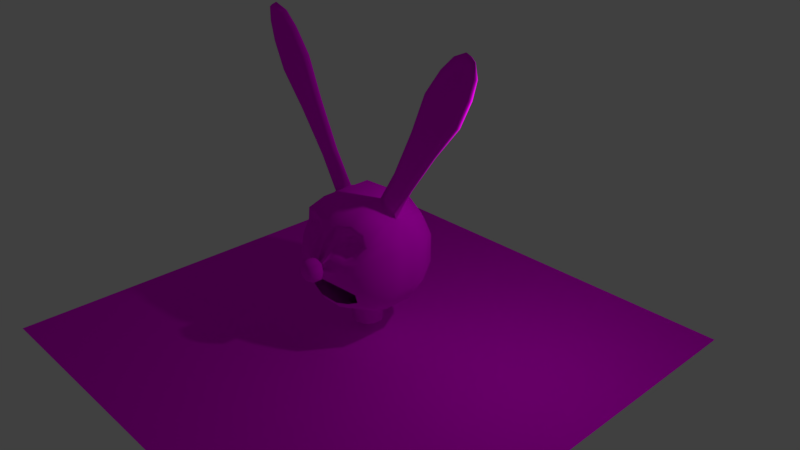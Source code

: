 # Source: rabbit_thingy.blend  (saved by Blender 2.79.0; exported with 4.5.12 LTS)
import bpy
from mathutils import Matrix  # noqa: F401  (used for matrix-valued properties, if any)

bpy.ops.wm.read_factory_settings(use_empty=True)
scene = bpy.context.scene
scene.name = 'Scene'

# ---- collections
col_collection_1 = bpy.data.collections.new('Collection 1'); scene.collection.children.link(col_collection_1)

# ---- images (referenced by path relative to the original .blend; pixels are not part of the script)
import os
ASSET_DIR = os.environ.get("B2B_ASSET_DIR", "")  # directory of the original .blend (textures are referenced by path, not embedded)
HERE = os.path.dirname(os.path.abspath(__file__))  # packed textures are extracted next to this script under _unpacked/

def load_image(name, relpath, width, height, colorspace="sRGB"):
    """Load a texture the original file referenced (path relative to the .blend, or extracted next to this script)."""
    p = next((c for c in (os.path.join(HERE, relpath), os.path.join(ASSET_DIR, relpath)) if relpath and os.path.exists(c)), "")
    if p:
        img = bpy.data.images.load(p, check_existing=True)
        img.name = name
    else:  # same state as the original file: an image datablock whose file is absent (Cycles renders it pink)
        img = bpy.data.images.new(name, width, height)
        img.source = "FILE"
        img.filepath = "//" + (relpath or name)
    img.colorspace_settings.name = colorspace
    return img
img_crying_jpg = load_image('crying.jpg', 'crying.jpg', 1024, 1024, 'sRGB')
img_aaaaaaaa_png = load_image('aaaaaaaa.png', 'aaaaaaaa.png', 1024, 1024, 'sRGB')

# ---- materials (node trees are filled in below, after node groups)
mat_material_002 = bpy.data.materials.new('Material.002')
mat_material_002.alpha_threshold = 0.0
mat_material_002.roughness = 0.5
mat_material_004 = bpy.data.materials.new('Material.004')
mat_material_004.alpha_threshold = 0.0
mat_material_004.roughness = 0.5

# ---- material node trees
mat_material_002.use_nodes = True; mat_material_002.node_tree.nodes.clear()
_N = mat_material_002.node_tree.nodes; _L = mat_material_002.node_tree.links
n0 = _N.new('ShaderNodeOutputMaterial'); n0.name = 'Material Output'; n0.location = (300, 300)
n1 = _N.new('ShaderNodeTexImage'); n1.name = 'Image Texture'; n1.location = (-292, 277)
n1.width = 140
n1.image = img_crying_jpg
n2 = _N.new('ShaderNodeBsdfDiffuse'); n2.name = 'Diffuse BSDF'; n2.location = (10, 300)
n3 = _N.new('ShaderNodeTexCoord'); n3.name = 'Texture Coordinate'; n3.location = (-503, 263)
_L.new(n1.outputs[0], n2.inputs[0])
_L.new(n2.outputs[0], n0.inputs[0])
_L.new(n3.outputs[0], n1.inputs[0])
n0.is_active_output = True
mat_material_004.use_nodes = True; mat_material_004.node_tree.nodes.clear()
_N = mat_material_004.node_tree.nodes; _L = mat_material_004.node_tree.links
n0 = _N.new('ShaderNodeOutputMaterial'); n0.name = 'Material Output'; n0.location = (300, 300)
n1 = _N.new('ShaderNodeTexImage'); n1.name = 'Image Texture'; n1.location = (-303, 263)
n1.width = 140
n1.image = img_aaaaaaaa_png
n1.projection = 'BOX'
n2 = _N.new('ShaderNodeBsdfDiffuse'); n2.name = 'Diffuse BSDF'; n2.location = (10, 300)
n2.inputs[1].default_value = 0.3417
n3 = _N.new('ShaderNodeTexCoord'); n3.name = 'Texture Coordinate'; n3.location = (-557, 327)
_L.new(n1.outputs[0], n2.inputs[0])
_L.new(n2.outputs[0], n0.inputs[0])
_L.new(n3.outputs[3], n1.inputs[0])
n0.is_active_output = True

# ---- world
world_world = bpy.data.worlds.new('World'); scene.world = world_world
world_world.color = (0.05088, 0.05088, 0.05088)
world_world.use_sun_shadow = False
world_world.sun_shadow_jitter_overblur = 0.0
world_world.cycles.sampling_method = 'MANUAL'

# ---- cameras
cam_camera = bpy.data.cameras.new('Camera')
cam_camera.clip_end = 100.0
cam_camera.lens = 35.0
cam_camera.sensor_width = 32.0
cam_camera.sensor_height = 18.0
cam_camera.ortho_scale = 7.314
cam_camera.dof.focus_distance = 0.0

# ---- lights
light_lamp = bpy.data.lights.new('Lamp', 'POINT')
light_lamp.transmission_factor = 0.0
light_lamp.cutoff_distance = 30.0
light_lamp.energy = 100.0
light_lamp.shadow_buffer_clip_start = 1.001
light_lamp.shadow_soft_size = 0.1
light_lamp.shadow_maximum_resolution = 0.006
light_lamp.use_absolute_resolution = True

# ---- meshes
me_plane = bpy.data.meshes.new('Plane')
me_plane.from_pydata([(-1.0, -1.0, 0.0), (1.0, -1.0, 0.0), (-1.0, 1.0, 0.0), (1.0, 1.0, 0.0)], [], [(0, 1, 3, 2)])
me_plane.materials.append(mat_material_002)
me_plane.use_remesh_preserve_volume = False
me_plane.use_remesh_preserve_attributes = False
me_plane.use_mirror_vertex_groups = False
me_plane.update()
me_cube = bpy.data.meshes.new('Cube')
me_cube.from_pydata([(-0.8465, 0.8465, -0.8465), (-0.642, -0.7603, 0.6967), (-0.8465, 0.8465, 0.8465), (-0.3333, 1.0, -1.0), (-0.2371, -1.09, -0.8643), (-1.0, -0.3333, -1.0), (-1.0, 0.3333, -1.0), (-0.6582, -0.8243, 0.485), (-1.0, 1.0, -0.3333), (-1.0, 1.0, 0.3333), (-0.3333, 1.0, 1.0), (-0.4333, -0.8123, 0.6771), (-1.0, -0.3333, 1.0), (-1.0, 0.3333, 1.0), (-0.4429, 1.329, 0.4429), (-0.4429, 1.329, -0.4429), (-1.329, -0.4429, -0.4429), (-1.329, 0.4429, -0.4429), (-1.329, -0.4429, 0.4429), (-1.329, 0.4429, 0.4429), (0.08362, -1.327, -0.2462), (-0.08371, -1.327, -0.2462), (-0.4453, -0.9302, 0.4539), (-0.4429, 0.4429, 1.329), (-0.4429, -0.4429, 1.329), (-0.2298, 0.2692, -1.393), (-0.2388, -0.2692, -1.393), (-0.1074, -1.329, -0.1074), (-0.1074, -1.329, 0.1074), (-0.1875, -1.41, -0.1875), (-0.1875, -1.41, 0.1875), (-0.1875, -1.612, -0.1875), (-0.1875, -1.612, 0.1875), (-0.1075, -1.699, -0.1075), (-0.1075, -1.699, 0.1075), (-1.0, -1.0, 0.0), (-1.0, 1.0, 0.0), (-0.4429, 1.329, 0.0), (-1.329, -0.4429, 0.0), (-1.329, 0.4429, 0.0), (-0.1074, -1.329, 0.0), (-0.1402, -1.329, 0.0), (-0.2447, -1.41, -1.49e-08), (-0.2447, -1.612, -7.451e-08), (-0.1403, -1.699, -1.043e-07), (-0.8566, -0.8305, 0.6145), (-0.9233, 0.9233, 0.5899), (-0.3881, 1.164, 0.7215), (-1.164, -0.3881, 0.7215), (-1.164, 0.3881, 0.7215), (-0.2525, -1.025, 0.55), (-0.5899, 0.9233, -0.9233), (-0.5495, -1.019, -0.7936), (-0.5899, 0.9233, 0.9233), (-0.5681, -0.9205, 0.9387), (-0.7215, 1.164, 0.3881), (-0.7215, 1.164, -0.3881), (-0.5013, -1.174, -0.3522), (-0.5735, -1.123, 0.2327), (-0.7215, 0.3881, 1.164), (-0.7215, -0.3881, 1.164), (-0.7215, 0.3881, -1.164), (-0.7215, -0.3881, -1.164), (-0.5537, -1.164, 0.0), (-0.7215, 1.164, 0.0), (-0.6557, 1.044, 0.6557), (-0.5465, -0.7985, 0.5838), (-0.9626, -0.808, 0.6257), (-0.8976, -0.8325, 0.9262), (-0.6214, -0.9233, 1.042), (-0.5966, -1.164, 0.1489), (-0.9393, -1.0, 0.3083), (-0.1248, -1.049, 0.5537), (-0.1074, -1.329, 0.1074), (-0.213, -1.014, 0.9397), (-0.7456, -0.7887, 0.5836), (-0.7777, -0.8576, 0.8248), (-0.5569, -0.8577, 0.8306), (-0.5584, -1.008, 0.3321), (-0.7946, -0.9836, 0.3794), (-0.3671, -0.9279, 0.5635), (-0.3201, -1.232, 0.3145), (-0.3207, -0.9914, 0.7988), (-0.6748, -0.7325, 0.601), (-0.709, -0.8181, 0.7465), (-0.5426, -0.7846, 0.7398), (-0.5458, -0.9006, 0.4077), (-0.7001, -0.904, 0.4477), (-0.4248, -0.8327, 0.5513), (-0.4097, -1.07, 0.409), (-0.402, -0.9039, 0.7264), (-1.0, -0.1111, -1.0), (-1.0, 0.1111, -1.0), (-0.8928, -0.0344, 1.343), (-0.9742, 0.02339, 1.041), (-1.329, -0.1476, -0.4429), (-1.329, 0.1476, -0.4429), (-1.329, -0.1476, 0.4429), (-1.329, 0.1476, 0.4429), (-0.4917, 0.02141, 1.326), (-0.7954, -0.03387, 1.401), (-0.3485, -0.1171, -1.393), (-0.3485, 0.1154, -1.393), (-1.329, -0.1476, 0.0), (-1.329, 0.1476, 0.0), (-1.164, -0.1294, 0.7215), (-1.164, 0.1294, 0.7215), (-0.7215, -0.1294, -1.164), (-0.7215, 0.1294, -1.164), (-0.7331, 0.08506, 1.184), (-0.8047, -0.08466, 1.305), (-1.0, -0.05815, 1.0), (-1.0, 0.05815, 1.0), (-0.4429, 0.05594, 1.329), (-0.4429, -0.05594, 1.329), (-0.7215, 0.1294, 1.164), (-0.7215, -0.1294, 1.164), (-2.89, 0.008895, 4.834), (-2.819, -0.0829, 4.713), (-2.79, -0.05018, 4.636), (-3.002, -0.01969, 4.768), (-2.778, -0.0206, 4.9), (-2.764, -0.05036, 4.652), (-2.629, 0.04095, 3.43), (-2.206, 0.1489, 3.68), (-1.784, 0.03749, 3.929), (-2.511, -0.07197, 3.503), (-2.207, -0.1113, 3.68), (-1.904, -0.06941, 3.861), (-2.91, 0.0357, 4.03), (-2.781, -0.06722, 4.079), (-2.541, -0.09231, 4.246), (-2.278, -0.06508, 4.376), (-2.542, 0.1299, 4.248), (-2.173, 0.03269, 4.465), (-1.727, 0.1097, 2.868), (-1.416, 0.02761, 3.051), (-2.038, 0.03016, 2.684), (-1.928, -0.0608, 2.766), (-1.728, -0.07212, 2.869), (-1.541, -0.05914, 2.994), (-1.166, 0.08253, 1.917), (-0.9318, 0.02077, 2.055), (-1.4, 0.02269, 1.779), (-1.284, -0.05313, 1.853), (-1.166, -0.04493, 1.917), (-1.053, -0.05211, 1.99), (-3.026, 0.0262, 4.451), (-2.887, -0.05934, 4.464), (-2.754, -0.05784, 4.607), (-2.563, -0.05809, 4.654), (-2.756, 0.09527, 4.61), (-2.485, 0.02398, 4.77), (-0.7331, -0.08506, 1.184), (-0.4917, -0.02141, 1.326), (-0.9742, -0.02339, 1.041), (-2.89, -0.06994, 4.834), (-2.778, -0.04045, 4.9), (-3.002, -0.04136, 4.768), (-3.026, -0.0262, 4.451), (-2.485, -0.02398, 4.77), (-2.038, -0.03016, 2.684), (-2.629, -0.04095, 3.43), (-1.416, -0.02761, 3.051), (-1.784, -0.03749, 3.929), (-2.91, -0.0357, 4.03), (-2.173, -0.03269, 4.465), (-1.4, -0.02269, 1.779), (-0.9318, -0.02077, 2.055), (-0.8444, -0.04685, 1.372), (-0.6828, -0.0525, 1.377), (-0.9262, -0.05357, 1.233), (-2.778, -0.05272, 4.643), (-2.766, -0.06977, 4.745), (-2.871, -0.07002, 4.683), (-2.802, -0.04191, 4.472), (-2.611, -0.04121, 4.584), (-1.861, -0.04188, 2.816), (-2.439, -0.05315, 3.547), (-1.618, -0.04076, 2.96), (-1.978, -0.05113, 3.82), (-2.702, -0.04871, 4.108), (-2.341, -0.04709, 4.32), (-1.213, -0.03409, 1.898), (-1.127, -0.03361, 1.95), (-0.2867, 0.35, -1.329), (-0.2971, -0.35, -1.329), (-0.4429, 0.1476, -1.329), (-0.4429, -0.1476, -1.329), (-0.3485, 0.1154, -1.775), (-0.3485, -0.1171, -1.775), (-0.2298, 0.2692, -1.775), (-0.2388, -0.2692, -1.775), (-0.5899, -0.9233, -0.9233), (-0.9208, -0.8465, -0.7694), (-0.2506, -1.0, -1.0), (-1.0, -1.0, -0.3333), (-0.5537, -1.164, -0.2204), (-0.1074, -1.329, -0.1074), (-0.7891, -0.9604, -0.6808), (-0.8363, -1.055, -0.4379), (0.07566, 0.01052, -0.2017), (-0.07002, 0.0159, -0.2014), (-0.2223, 0.0315, -0.8226), (0.003572, 0.02581, -0.2683), (0.001634, 0.02297, -0.8208), (-0.4763, -0.04323, -0.3332), (-0.5263, -0.02503, -0.7701), (-0.7608, -0.08791, -0.6743), (-0.8051, -0.08889, -0.4353), (-1.082, -0.4446, -0.716), (-0.7493, -0.4341, -0.863), (0.003682, -0.5873, -0.1736), (-0.1011, -0.6012, -0.07784), (0.0022, -0.4433, -0.9456), (-0.3173, -0.4364, -0.9485), (-0.6786, -0.5474, -0.2488), (-1.146, -0.5052, -0.3814), (0.8465, 0.8465, -0.8465), (0.642, -0.7603, 0.6967), (0.8465, 0.8465, 0.8465), (0.3333, 1.0, -1.0), (0.2371, -1.09, -0.8643), (1.0, -0.3333, -1.0), (1.0, 0.3333, -1.0), (0.6582, -0.8243, 0.485), (1.0, 1.0, -0.3333), (1.0, 1.0, 0.3333), (0.3333, 1.0, 1.0), (0.4333, -0.8123, 0.6771), (1.0, -0.3333, 1.0), (1.0, 0.3333, 1.0), (0.4429, 1.329, 0.4429), (0.4429, 1.329, -0.4429), (1.329, -0.4429, -0.4429), (1.329, 0.4429, -0.4429), (1.329, -0.4429, 0.4429), (1.329, 0.4429, 0.4429), (-0.08362, -1.327, -0.2462), (0.08371, -1.327, -0.2462), (0.4453, -0.9302, 0.4539), (0.4429, 0.4429, 1.329), (0.4429, -0.4429, 1.329), (0.2298, 0.2692, -1.393), (0.2388, -0.2692, -1.393), (0.1074, -1.329, -0.1074), (0.1074, -1.329, 0.1074), (0.1875, -1.41, -0.1875), (0.1875, -1.41, 0.1875), (0.1875, -1.612, -0.1875), (0.1875, -1.612, 0.1875), (0.1075, -1.699, -0.1075), (0.1075, -1.699, 0.1075), (0.0, 1.0, -1.0), (0.0, -1.09, -0.8644), (0.0, 1.0, 1.0), (0.0, -1.0, 1.0), (0.0, 1.329, 0.4429), (0.0, 1.329, -0.4429), (0.0, -1.319, -0.3152), (0.0, -1.329, 0.1074), (0.0, 0.4429, 1.329), (0.0, -0.4429, 1.329), (0.0, 0.3436, -1.393), (0.0, -0.3439, -1.393), (0.0, -1.329, -0.1617), (0.0, -1.329, 0.1694), (0.0, -1.41, -0.2417), (0.0, -1.41, 0.2494), (0.0, -1.612, -0.2417), (0.0, -1.612, 0.2494), (0.0, -1.699, -0.1617), (0.0, -1.699, 0.1694), (1.0, -1.0, 0.0), (1.0, 1.0, 0.0), (0.4429, 1.329, 0.0), (1.329, -0.4429, 0.0), (1.329, 0.4429, 0.0), (0.1074, -1.329, 0.0), (0.1402, -1.329, 0.0), (0.2447, -1.41, -1.49e-08), (0.2447, -1.612, -7.451e-08), (0.1403, -1.699, -1.043e-07), (0.0, -1.699, 0.003849), (0.0, 1.329, 0.0), (0.8566, -0.8305, 0.6145), (0.9233, 0.9233, 0.5899), (0.3881, 1.164, 0.7215), (1.164, -0.3881, 0.7215), (1.164, 0.3881, 0.7215), (0.2525, -1.025, 0.55), (0.0, -1.164, 0.5537), (0.0, 1.164, 0.7215), (0.5899, 0.9233, -0.9233), (0.5495, -1.019, -0.7936), (0.5899, 0.9233, 0.9233), (0.5681, -0.9205, 0.9387), (0.7215, 1.164, 0.3881), (0.7215, 1.164, -0.3881), (0.5013, -1.174, -0.3522), (0.5735, -1.123, 0.2327), (0.7215, 0.3881, 1.164), (0.7215, -0.3881, 1.164), (0.7215, 0.3881, -1.164), (0.7215, -0.3881, -1.164), (0.5537, -1.164, 0.0), (0.7215, 1.164, 0.0), (0.6557, 1.044, 0.6557), (0.5465, -0.7985, 0.5838), (0.9626, -0.808, 0.6257), (0.8976, -0.8325, 0.9262), (0.6214, -0.9233, 1.042), (0.5966, -1.164, 0.1489), (0.9393, -1.0, 0.3083), (0.1248, -1.049, 0.5537), (0.1074, -1.329, 0.1074), (0.213, -1.014, 0.9397), (0.7456, -0.7887, 0.5836), (0.7777, -0.8576, 0.8248), (0.5569, -0.8577, 0.8306), (0.5584, -1.008, 0.3321), (0.7946, -0.9836, 0.3794), (0.3671, -0.9279, 0.5635), (0.3201, -1.232, 0.3145), (0.3207, -0.9914, 0.7988), (0.6748, -0.7325, 0.601), (0.709, -0.8181, 0.7465), (0.5426, -0.7846, 0.7398), (0.5458, -0.9006, 0.4077), (0.7001, -0.904, 0.4477), (0.4248, -0.8327, 0.5513), (0.4097, -1.07, 0.409), (0.402, -0.9039, 0.7264), (1.0, -0.1111, -1.0), (1.0, 0.1111, -1.0), (0.8928, -0.0344, 1.343), (0.9742, 0.02339, 1.041), (1.329, -0.1476, -0.4429), (1.329, 0.1476, -0.4429), (1.329, -0.1476, 0.4429), (1.329, 0.1476, 0.4429), (0.4917, 0.02141, 1.326), (0.7954, -0.03387, 1.401), (0.3485, -0.1171, -1.393), (0.3485, 0.1154, -1.393), (0.0, 0.1476, 1.329), (0.0, -0.1476, 1.329), (1.329, -0.1476, 0.0), (1.329, 0.1476, 0.0), (1.164, -0.1294, 0.7215), (1.164, 0.1294, 0.7215), (0.7215, -0.1294, -1.164), (0.7215, 0.1294, -1.164), (0.7331, 0.08506, 1.184), (0.8047, -0.08466, 1.305), (1.0, -0.05815, 1.0), (1.0, 0.05815, 1.0), (0.4429, 0.05594, 1.329), (0.4429, -0.05594, 1.329), (0.7215, 0.1294, 1.164), (0.7215, -0.1294, 1.164), (2.89, 0.008895, 4.834), (2.819, -0.0829, 4.713), (2.79, -0.05018, 4.636), (3.002, -0.01969, 4.768), (2.778, -0.0206, 4.9), (2.764, -0.05036, 4.652), (2.629, 0.04095, 3.43), (2.206, 0.1489, 3.68), (1.784, 0.03749, 3.929), (2.511, -0.07197, 3.503), (2.207, -0.1113, 3.68), (1.904, -0.06941, 3.861), (2.91, 0.0357, 4.03), (2.781, -0.06722, 4.079), (2.541, -0.09231, 4.246), (2.278, -0.06508, 4.376), (2.542, 0.1299, 4.248), (2.173, 0.03269, 4.465), (1.727, 0.1097, 2.868), (1.416, 0.02761, 3.051), (2.038, 0.03016, 2.684), (1.928, -0.0608, 2.766), (1.728, -0.07212, 2.869), (1.541, -0.05914, 2.994), (1.166, 0.08253, 1.917), (0.9318, 0.02077, 2.055), (1.4, 0.02269, 1.779), (1.284, -0.05313, 1.853), (1.166, -0.04493, 1.917), (1.053, -0.05211, 1.99), (3.026, 0.0262, 4.451), (2.887, -0.05934, 4.464), (2.754, -0.05784, 4.607), (2.563, -0.05809, 4.654), (2.756, 0.09527, 4.61), (2.485, 0.02398, 4.77), (0.7331, -0.08506, 1.184), (0.4917, -0.02141, 1.326), (0.9742, -0.02339, 1.041), (2.89, -0.06994, 4.834), (2.778, -0.04045, 4.9), (3.002, -0.04136, 4.768), (3.026, -0.0262, 4.451), (2.485, -0.02398, 4.77), (2.038, -0.03016, 2.684), (2.629, -0.04095, 3.43), (1.416, -0.02761, 3.051), (1.784, -0.03749, 3.929), (2.91, -0.0357, 4.03), (2.173, -0.03269, 4.465), (1.4, -0.02269, 1.779), (0.9318, -0.02077, 2.055), (0.8444, -0.04685, 1.372), (0.6828, -0.0525, 1.377), (0.9262, -0.05357, 1.233), (2.778, -0.05272, 4.643), (2.766, -0.06977, 4.745), (2.871, -0.07002, 4.683), (2.802, -0.04191, 4.472), (2.611, -0.04121, 4.584), (1.861, -0.04188, 2.816), (2.439, -0.05315, 3.547), (1.618, -0.04076, 2.96), (1.978, -0.05113, 3.82), (2.702, -0.04871, 4.108), (2.341, -0.04709, 4.32), (1.213, -0.03409, 1.898), (1.127, -0.03361, 1.95), (0.0, 0.4429, -1.329), (0.2867, 0.35, -1.329), (0.0, -0.4429, -1.329), (0.2971, -0.35, -1.329), (0.4429, 0.1476, -1.329), (0.4429, -0.1476, -1.329), (0.0, 0.1476, -1.775), (0.0, 0.3436, -1.775), (0.0, -0.3439, -1.775), (0.0, -0.1476, -1.775), (0.3485, 0.1154, -1.775), (0.3485, -0.1171, -1.775), (0.2298, 0.2692, -1.775), (0.2388, -0.2692, -1.775), (0.5899, -0.9233, -0.9233), (0.9208, -0.8465, -0.7694), (0.0, -1.0, -1.0), (0.2506, -1.0, -1.0), (1.0, -1.0, -0.3333), (0.5537, -1.164, -0.2204), (0.0, -1.329, -0.1074), (0.1074, -1.329, -0.1074), (0.7891, -0.9604, -0.6808), (0.8363, -1.055, -0.4379), (-0.07566, 0.01052, -0.2017), (0.07002, 0.0159, -0.2014), (0.2223, 0.0315, -0.8226), (-0.003572, 0.02581, -0.2683), (-0.001634, 0.02297, -0.8208), (0.4763, -0.04323, -0.3332), (0.5263, -0.02503, -0.7701), (0.7608, -0.08791, -0.6743), (0.8051, -0.08889, -0.4353), (1.082, -0.4446, -0.716), (0.7493, -0.4341, -0.863), (-0.003682, -0.5873, -0.1736), (0.1011, -0.6012, -0.07784), (-0.0022, -0.4433, -0.9456), (0.3173, -0.4364, -0.9485), (0.6786, -0.5474, -0.2488), (1.146, -0.5052, -0.3814)], [(20, 259), (201, 204), (238, 259), (453, 456)], [(62, 193, 194, 5), (60, 12, 68, 69), (66, 85, 1, 83), (49, 13, 2, 46), (56, 51, 0, 8), (65, 55, 9, 46), (64, 56, 8, 36), (292, 257, 14, 47), (284, 258, 15, 37), (258, 253, 3, 15), (6, 17, 8, 0), (39, 19, 9, 36), (194, 196, 16, 5), (92, 96, 17, 6), (35, 71, 18, 38), (104, 98, 19, 39), (67, 68, 12, 48), (106, 112, 13, 49), (215, 214, 205, 203), (63, 70, 71, 35), (291, 256, 74, 72), (262, 24, 74, 256), (255, 10, 23, 261), (346, 114, 24, 262), (53, 2, 13, 59), (116, 111, 12, 60), (51, 61, 6, 0), (107, 62, 5, 91), (253, 429, 185, 3), (101, 102, 189, 190), (431, 445, 195, 186), (40, 198, 27, 41), (260, 73, 28, 266), (42, 29, 31, 43), (41, 27, 29, 42), (266, 28, 30, 268), (268, 30, 32, 270), (283, 272, 34, 44), (43, 31, 33, 44), (270, 32, 34, 272), (31, 269, 271, 33), (29, 267, 269, 31), (27, 265, 267, 29), (198, 449, 265, 27), (32, 43, 44, 34), (271, 283, 44, 33), (28, 41, 42, 30), (30, 42, 43, 32), (73, 40, 41, 28), (197, 63, 35, 196), (96, 104, 39, 17), (196, 35, 38, 16), (17, 39, 36, 8), (257, 284, 37, 14), (55, 64, 36, 9), (260, 291, 72, 73), (98, 106, 49, 19), (71, 67, 48, 18), (255, 292, 47, 10), (53, 65, 46, 2), (19, 49, 46, 9), (86, 66, 83, 7), (22, 88, 66, 86), (10, 47, 65, 53), (14, 37, 64, 55), (198, 40, 63, 197), (188, 186, 62, 107), (3, 185, 61, 51), (114, 116, 60, 24), (10, 53, 59, 23), (40, 73, 70, 63), (210, 211, 207, 208), (37, 15, 56, 64), (47, 14, 55, 65), (15, 3, 51, 56), (88, 11, 85, 66), (24, 60, 69, 74), (186, 195, 193, 62), (45, 76, 68, 67), (76, 54, 69, 68), (58, 79, 71, 70), (50, 81, 73, 72), (79, 45, 67, 71), (82, 50, 72, 74), (54, 82, 74, 69), (81, 58, 70, 73), (75, 84, 76, 45), (84, 77, 54, 76), (78, 87, 79, 58), (80, 89, 81, 50), (87, 75, 45, 79), (90, 80, 50, 82), (77, 90, 82, 54), (89, 78, 58, 81), (83, 1, 84, 75), (1, 85, 77, 84), (86, 7, 87, 78), (88, 22, 89, 80), (7, 83, 75, 87), (11, 88, 80, 90), (85, 11, 90, 77), (22, 86, 78, 89), (23, 59, 115, 113), (152, 151, 117, 121), (185, 187, 108, 61), (187, 188, 107, 108), (18, 48, 105, 97), (97, 105, 106, 98), (16, 38, 103, 95), (95, 103, 104, 96), (26, 101, 190, 192), (264, 26, 192, 437), (61, 108, 92, 6), (108, 107, 91, 92), (59, 13, 112, 115), (151, 147, 120, 117), (261, 23, 113, 345), (345, 113, 114, 346), (48, 12, 111, 105), (105, 111, 112, 106), (38, 18, 97, 103), (103, 97, 98, 104), (5, 16, 95, 91), (91, 95, 96, 92), (155, 94, 112, 111), (99, 154, 114, 113), (109, 99, 113, 115), (154, 153, 116, 114), (94, 109, 115, 112), (153, 155, 111, 116), (121, 117, 156, 157), (117, 120, 158, 156), (147, 159, 158, 120), (175, 149, 172, 119), (149, 176, 122, 172), (160, 152, 121, 157), (163, 136, 125, 164), (139, 179, 180, 127), (177, 139, 127, 178), (137, 161, 162, 123), (135, 137, 123, 124), (136, 135, 124, 125), (164, 125, 134, 166), (127, 180, 182, 131), (178, 127, 131, 181), (123, 162, 165, 129), (124, 123, 129, 133), (125, 124, 133, 134), (142, 141, 135, 136), (141, 143, 137, 135), (143, 167, 161, 137), (183, 145, 139, 177), (145, 184, 179, 139), (168, 142, 136, 163), (154, 99, 142, 168), (169, 100, 184, 145), (93, 169, 145, 183), (94, 155, 167, 143), (109, 94, 143, 141), (99, 109, 141, 142), (166, 134, 152, 160), (131, 182, 176, 149), (181, 131, 149, 175), (129, 165, 159, 147), (133, 129, 147, 151), (134, 133, 151, 152), (170, 110, 153, 154), (110, 171, 155, 153), (118, 173, 157, 156), (174, 118, 156, 158), (148, 174, 158, 159), (173, 150, 160, 157), (138, 126, 162, 161), (128, 140, 163, 164), (126, 130, 165, 162), (132, 128, 164, 166), (144, 138, 161, 167), (140, 146, 168, 163), (171, 144, 167, 155), (146, 170, 154, 168), (130, 148, 159, 165), (150, 132, 166, 160), (100, 169, 110, 170), (169, 93, 171, 110), (172, 122, 173, 118), (119, 172, 118, 174), (175, 119, 174, 148), (122, 176, 150, 173), (177, 178, 126, 138), (180, 179, 140, 128), (178, 181, 130, 126), (182, 180, 128, 132), (183, 177, 138, 144), (179, 184, 146, 140), (93, 183, 144, 171), (184, 100, 170, 146), (181, 175, 148, 130), (176, 182, 132, 150), (263, 25, 185, 429), (26, 264, 431, 186), (25, 102, 187, 185), (101, 26, 186, 188), (102, 101, 188, 187), (438, 437, 192, 190), (436, 435, 189, 191), (435, 438, 190, 189), (102, 25, 191, 189), (25, 263, 436, 191), (212, 213, 202, 204), (52, 199, 194, 193), (254, 4, 195, 445), (199, 200, 196, 194), (200, 57, 197, 196), (21, 259, 449, 198), (4, 52, 193, 195), (57, 21, 198, 197), (207, 206, 209, 208), (205, 204, 202, 203), (203, 202, 206, 207), (211, 215, 203, 207), (213, 216, 206, 202), (217, 210, 208, 209), (216, 217, 209, 206), (304, 223, 444, 443), (302, 311, 310, 230), (308, 325, 219, 327), (289, 286, 220, 231), (298, 226, 218, 293), (307, 286, 227, 297), (306, 274, 226, 298), (292, 287, 232, 257), (284, 275, 233, 258), (258, 233, 221, 253), (224, 218, 226, 235), (277, 274, 227, 237), (444, 223, 234, 447), (334, 224, 235, 338), (273, 276, 236, 313), (348, 277, 237, 340), (309, 288, 230, 310), (350, 289, 231, 356), (467, 455, 457, 466), (305, 273, 313, 312), (291, 314, 316, 256), (262, 256, 316, 242), (255, 261, 241, 228), (346, 262, 242, 358), (295, 301, 231, 220), (360, 302, 230, 355), (293, 218, 224, 303), (351, 333, 223, 304), (253, 221, 430, 429), (343, 440, 439, 344), (431, 432, 446, 445), (278, 279, 245, 450), (260, 266, 246, 315), (280, 281, 249, 247), (279, 280, 247, 245), (266, 268, 248, 246), (268, 270, 250, 248), (283, 282, 252, 272), (281, 282, 251, 249), (270, 272, 252, 250), (249, 251, 271, 269), (247, 249, 269, 267), (245, 247, 267, 265), (450, 245, 265, 449), (250, 252, 282, 281), (271, 251, 282, 283), (246, 248, 280, 279), (248, 250, 281, 280), (315, 246, 279, 278), (448, 447, 273, 305), (338, 235, 277, 348), (447, 234, 276, 273), (235, 226, 274, 277), (257, 232, 275, 284), (297, 227, 274, 306), (260, 315, 314, 291), (340, 237, 289, 350), (313, 236, 288, 309), (255, 228, 287, 292), (295, 220, 286, 307), (237, 227, 286, 289), (328, 225, 325, 308), (240, 328, 308, 330), (228, 295, 307, 287), (232, 297, 306, 275), (450, 448, 305, 278), (434, 351, 304, 432), (221, 293, 303, 430), (358, 242, 302, 360), (228, 241, 301, 295), (278, 305, 312, 315), (462, 460, 459, 463), (275, 306, 298, 233), (287, 307, 297, 232), (233, 298, 293, 221), (330, 308, 327, 229), (242, 316, 311, 302), (432, 304, 443, 446), (285, 309, 310, 318), (318, 310, 311, 296), (300, 312, 313, 321), (290, 314, 315, 323), (321, 313, 309, 285), (324, 316, 314, 290), (296, 311, 316, 324), (323, 315, 312, 300), (317, 285, 318, 326), (326, 318, 296, 319), (320, 300, 321, 329), (322, 290, 323, 331), (329, 321, 285, 317), (332, 324, 290, 322), (319, 296, 324, 332), (331, 323, 300, 320), (325, 317, 326, 219), (219, 326, 319, 327), (328, 320, 329, 225), (330, 322, 331, 240), (225, 329, 317, 325), (229, 332, 322, 330), (327, 319, 332, 229), (240, 331, 320, 328), (241, 357, 359, 301), (396, 365, 361, 395), (430, 303, 352, 433), (433, 352, 351, 434), (236, 339, 349, 288), (339, 340, 350, 349), (234, 337, 347, 276), (337, 338, 348, 347), (244, 442, 440, 343), (264, 437, 442, 244), (303, 224, 334, 352), (352, 334, 333, 351), (301, 359, 356, 231), (395, 361, 364, 391), (261, 345, 357, 241), (345, 346, 358, 357), (288, 349, 355, 230), (349, 350, 356, 355), (276, 347, 339, 236), (347, 348, 340, 339), (223, 333, 337, 234), (333, 334, 338, 337), (399, 355, 356, 336), (341, 357, 358, 398), (353, 359, 357, 341), (398, 358, 360, 397), (336, 356, 359, 353), (397, 360, 355, 399), (365, 401, 400, 361), (361, 400, 402, 364), (391, 364, 402, 403), (419, 363, 416, 393), (393, 416, 366, 420), (404, 401, 365, 396), (407, 408, 369, 380), (383, 371, 424, 423), (421, 422, 371, 383), (381, 367, 406, 405), (379, 368, 367, 381), (380, 369, 368, 379), (408, 410, 378, 369), (371, 375, 426, 424), (422, 425, 375, 371), (367, 373, 409, 406), (368, 377, 373, 367), (369, 378, 377, 368), (386, 380, 379, 385), (385, 379, 381, 387), (387, 381, 405, 411), (427, 421, 383, 389), (389, 383, 423, 428), (412, 407, 380, 386), (398, 412, 386, 341), (413, 389, 428, 342), (335, 427, 389, 413), (336, 387, 411, 399), (353, 385, 387, 336), (341, 386, 385, 353), (410, 404, 396, 378), (375, 393, 420, 426), (425, 419, 393, 375), (373, 391, 403, 409), (377, 395, 391, 373), (378, 396, 395, 377), (414, 398, 397, 354), (354, 397, 399, 415), (362, 400, 401, 417), (418, 402, 400, 362), (392, 403, 402, 418), (417, 401, 404, 394), (382, 405, 406, 370), (372, 408, 407, 384), (370, 406, 409, 374), (376, 410, 408, 372), (388, 411, 405, 382), (384, 407, 412, 390), (415, 399, 411, 388), (390, 412, 398, 414), (374, 409, 403, 392), (394, 404, 410, 376), (342, 414, 354, 413), (413, 354, 415, 335), (416, 362, 417, 366), (363, 418, 362, 416), (419, 392, 418, 363), (366, 417, 394, 420), (421, 382, 370, 422), (424, 372, 384, 423), (422, 370, 374, 425), (426, 376, 372, 424), (427, 388, 382, 421), (423, 384, 390, 428), (335, 415, 388, 427), (428, 390, 414, 342), (425, 374, 392, 419), (420, 394, 376, 426), (263, 429, 430, 243), (244, 432, 431, 264), (243, 430, 433, 344), (343, 434, 432, 244), (344, 433, 434, 343), (438, 440, 442, 437), (436, 441, 439, 435), (435, 439, 440, 438), (344, 439, 441, 243), (243, 441, 436, 263), (464, 456, 454, 465), (294, 443, 444, 451), (254, 445, 446, 222), (451, 444, 447, 452), (452, 447, 448, 299), (239, 450, 449, 259), (222, 446, 443, 294), (299, 448, 450, 239), (459, 460, 461, 458), (457, 455, 454, 456), (455, 459, 458, 454), (463, 459, 455, 467), (465, 454, 458, 468), (469, 461, 460, 462), (468, 458, 461, 469)])
me_cube.polygons.foreach_set('use_smooth', [True] * 446)
me_cube.materials.append(mat_material_004)
me_cube.use_remesh_preserve_volume = False
me_cube.use_remesh_preserve_attributes = False
me_cube.use_mirror_vertex_groups = False
me_cube.update()

# ---- objects
ob_plane = bpy.data.objects.new('Plane', me_plane)
ob_cube = bpy.data.objects.new('Cube', me_cube)
ob_lamp = bpy.data.objects.new('Lamp', light_lamp)
ob_camera = bpy.data.objects.new('Camera', cam_camera)

# ---- transforms, parenting, visibility, modifiers, constraints
ob_plane.location = (0.2357, -0.2952, 0.1049)
ob_plane.scale = (5.538, 5.538, 5.538)
ob_plane.lineart.crease_threshold = 0.0
ob_cube.location = (0.0, 0.0, 2.134)
ob_cube.lock_rotations_4d = False
ob_cube.empty_display_type = 'ARROWS'
ob_cube.lineart.crease_threshold = 0.0
_vg = ob_cube.vertex_groups.new(name='Group')
ob_lamp.location = (4.076, 1.005, 5.904)
ob_lamp.rotation_euler = (0.6503, 0.05522, 1.866)
ob_lamp.lock_rotations_4d = False
ob_lamp.empty_display_type = 'ARROWS'
ob_lamp.color = (0.0, 0.0, 0.0, 0.0)
ob_lamp.lineart.crease_threshold = 0.0
ob_camera.location = (12.86, -11.11, 11.12)
ob_camera.rotation_euler = (1.109, 0.0, 0.8149)
ob_camera.lock_rotations_4d = False
ob_camera.empty_display_type = 'ARROWS'
ob_camera.color = (0.0, 0.0, 0.0, 0.0)
ob_camera.display_type = 'WIRE'
ob_camera.lineart.crease_threshold = 0.0

# ---- collection membership
col_collection_1.objects.link(ob_plane)
col_collection_1.objects.link(ob_cube)
col_collection_1.objects.link(ob_lamp)
col_collection_1.objects.link(ob_camera)

# ---- scene / render settings (as saved in the file)
scene.camera = ob_camera
scene.frame_start = 1; scene.frame_end = 250; scene.frame_set(1)
scene.render.engine = 'CYCLES'
scene.render.resolution_percentage = 50
scene.render.dither_intensity = 0.0
scene.cycles.use_denoising = False
scene.cycles.samples = 128
scene.cycles.sampling_pattern = 'TABULATED_SOBOL'
scene.cycles.use_adaptive_sampling = False
scene.cycles.use_light_tree = False
scene.cycles.blur_glossy = 0.0
scene.cycles.sample_clamp_indirect = 0.0
scene.view_settings.view_transform = 'Standard'
bpy.context.view_layer.update()
